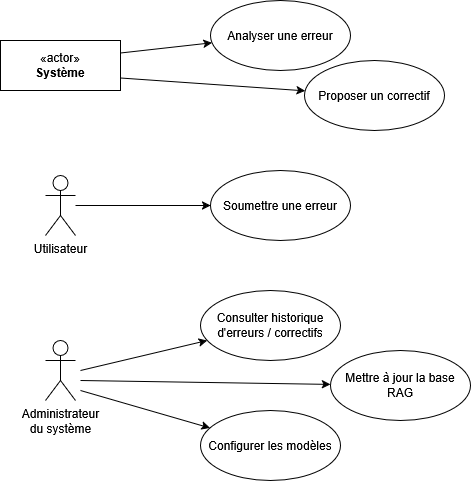

The diagram above was exported from draw.io. Its source (the exported page's mxGraphModel, read from the mxfile embedded in the PNG):
<mxGraphModel dx="991" dy="563" grid="1" gridSize="10" guides="1" tooltips="1" connect="1" arrows="1" fold="1" page="1" pageScale="1" pageWidth="827" pageHeight="1169" math="0" shadow="0">
  <root>
    <mxCell id="0" />
    <mxCell id="1" parent="0" />
    <mxCell id="he5QkPmVB1FcgrJ4gV72-25" style="rounded=0;orthogonalLoop=1;jettySize=auto;html=1;" parent="1" target="he5QkPmVB1FcgrJ4gV72-16" edge="1">
      <mxGeometry relative="1" as="geometry">
        <mxPoint x="120" y="400" as="sourcePoint" />
      </mxGeometry>
    </mxCell>
    <mxCell id="he5QkPmVB1FcgrJ4gV72-26" style="rounded=0;orthogonalLoop=1;jettySize=auto;html=1;" parent="1" target="he5QkPmVB1FcgrJ4gV72-17" edge="1">
      <mxGeometry relative="1" as="geometry">
        <mxPoint x="120" y="410" as="sourcePoint" />
      </mxGeometry>
    </mxCell>
    <mxCell id="he5QkPmVB1FcgrJ4gV72-27" style="rounded=0;orthogonalLoop=1;jettySize=auto;html=1;" parent="1" target="he5QkPmVB1FcgrJ4gV72-19" edge="1">
      <mxGeometry relative="1" as="geometry">
        <mxPoint x="120" y="420" as="sourcePoint" />
      </mxGeometry>
    </mxCell>
    <mxCell id="he5QkPmVB1FcgrJ4gV72-1" value="&lt;div&gt;Administrateur&lt;/div&gt;&lt;div&gt;du système&lt;/div&gt;" style="shape=umlActor;verticalLabelPosition=bottom;verticalAlign=top;html=1;" parent="1" vertex="1">
      <mxGeometry x="85" y="370" width="30" height="60" as="geometry" />
    </mxCell>
    <mxCell id="he5QkPmVB1FcgrJ4gV72-23" style="rounded=0;orthogonalLoop=1;jettySize=auto;html=1;exitX=1;exitY=0.75;exitDx=0;exitDy=0;" parent="1" target="he5QkPmVB1FcgrJ4gV72-15" edge="1" source="he5QkPmVB1FcgrJ4gV72-8">
      <mxGeometry relative="1" as="geometry">
        <mxPoint x="120" y="230" as="sourcePoint" />
      </mxGeometry>
    </mxCell>
    <mxCell id="he5QkPmVB1FcgrJ4gV72-24" style="rounded=0;orthogonalLoop=1;jettySize=auto;html=1;" parent="1" target="he5QkPmVB1FcgrJ4gV72-12" edge="1" source="he5QkPmVB1FcgrJ4gV72-2">
      <mxGeometry relative="1" as="geometry">
        <mxPoint x="120" y="215" as="sourcePoint" />
      </mxGeometry>
    </mxCell>
    <mxCell id="he5QkPmVB1FcgrJ4gV72-2" value="Utilisateur" style="shape=umlActor;verticalLabelPosition=bottom;verticalAlign=top;html=1;" parent="1" vertex="1">
      <mxGeometry x="85" y="205" width="30" height="60" as="geometry" />
    </mxCell>
    <mxCell id="he5QkPmVB1FcgrJ4gV72-21" style="rounded=0;orthogonalLoop=1;jettySize=auto;html=1;exitX=1;exitY=0.25;exitDx=0;exitDy=0;" parent="1" source="he5QkPmVB1FcgrJ4gV72-8" target="he5QkPmVB1FcgrJ4gV72-13" edge="1">
      <mxGeometry relative="1" as="geometry" />
    </mxCell>
    <mxCell id="he5QkPmVB1FcgrJ4gV72-8" value="«actor»&lt;br&gt;&lt;b&gt;Système&lt;/b&gt;" style="html=1;whiteSpace=wrap;" parent="1" vertex="1">
      <mxGeometry x="40" y="70" width="120" height="50" as="geometry" />
    </mxCell>
    <mxCell id="he5QkPmVB1FcgrJ4gV72-12" value="Soumettre une erreur" style="ellipse;whiteSpace=wrap;html=1;" parent="1" vertex="1">
      <mxGeometry x="250" y="200" width="140" height="70" as="geometry" />
    </mxCell>
    <mxCell id="he5QkPmVB1FcgrJ4gV72-13" value="Analyser une erreur" style="ellipse;whiteSpace=wrap;html=1;" parent="1" vertex="1">
      <mxGeometry x="250" y="30" width="140" height="70" as="geometry" />
    </mxCell>
    <mxCell id="he5QkPmVB1FcgrJ4gV72-15" value="Proposer un correctif" style="ellipse;whiteSpace=wrap;html=1;" parent="1" vertex="1">
      <mxGeometry x="344" y="90" width="140" height="70" as="geometry" />
    </mxCell>
    <mxCell id="he5QkPmVB1FcgrJ4gV72-16" value="Consulter historique d'erreurs / correctifs" style="ellipse;whiteSpace=wrap;html=1;" parent="1" vertex="1">
      <mxGeometry x="240" y="320" width="140" height="70" as="geometry" />
    </mxCell>
    <mxCell id="he5QkPmVB1FcgrJ4gV72-17" value="Mettre à jour la base RAG" style="ellipse;whiteSpace=wrap;html=1;" parent="1" vertex="1">
      <mxGeometry x="370" y="380" width="140" height="70" as="geometry" />
    </mxCell>
    <mxCell id="he5QkPmVB1FcgrJ4gV72-19" value="Configurer les modèles" style="ellipse;whiteSpace=wrap;html=1;" parent="1" vertex="1">
      <mxGeometry x="240" y="440" width="140" height="70" as="geometry" />
    </mxCell>
  </root>
</mxGraphModel>